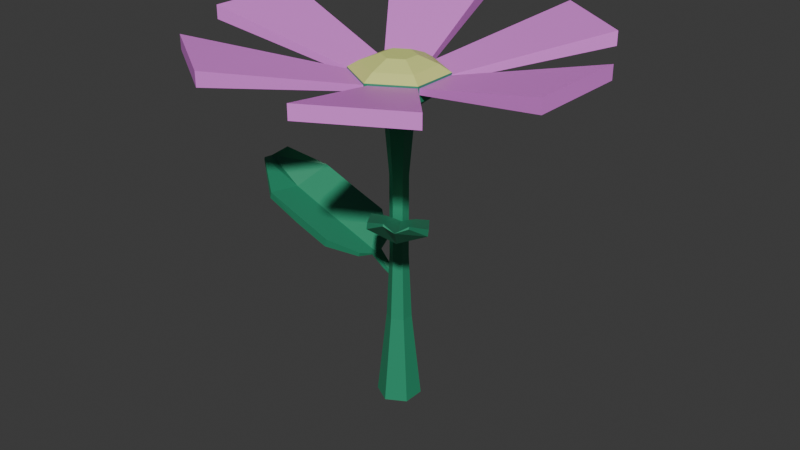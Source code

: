 # Source: flower1.blend  (saved by Blender 4.2.66; exported with 4.5.12 LTS)
import bpy
from mathutils import Matrix  # noqa: F401  (used for matrix-valued properties, if any)

bpy.ops.wm.read_factory_settings(use_empty=True)
scene = bpy.context.scene
scene.name = 'Scene'

# ---- collections
col_collection = bpy.data.collections.new('Collection'); scene.collection.children.link(col_collection)

# ---- materials (node trees are filled in below, after node groups)
mat_flower_petals_1 = bpy.data.materials.new('flower-petals-1')
mat_flower_petals_2 = bpy.data.materials.new('flower-petals-2')
mat_flower_petals_3 = bpy.data.materials.new('flower-petals-3')
mat_flower_petals_4 = bpy.data.materials.new('flower-petals-4')
mat_flower_tige_1 = bpy.data.materials.new('flower-tige-1')
mat_flower_center_1 = bpy.data.materials.new('flower-center-1')
mat_flower_center_2 = bpy.data.materials.new('flower-center-2')
mat_flower_tige_2 = bpy.data.materials.new('flower-tige-2')

# ---- material node trees
mat_flower_petals_1.use_nodes = True; mat_flower_petals_1.node_tree.nodes.clear()
_N = mat_flower_petals_1.node_tree.nodes; _L = mat_flower_petals_1.node_tree.links
n0 = _N.new('ShaderNodeBsdfPrincipled'); n0.name = 'Principled BSDF'; n0.location = (10, 300)
n0.inputs[0].default_value = (0.8993, 0.248, 0.9115, 1.0)
n1 = _N.new('ShaderNodeOutputMaterial'); n1.name = 'Material Output'; n1.location = (300, 300)
_L.new(n0.outputs[0], n1.inputs[0])
n1.is_active_output = True
mat_flower_petals_2.use_nodes = True; mat_flower_petals_2.node_tree.nodes.clear()
_N = mat_flower_petals_2.node_tree.nodes; _L = mat_flower_petals_2.node_tree.links
n0 = _N.new('ShaderNodeBsdfPrincipled'); n0.name = 'Principled BSDF'; n0.location = (10, 300)
n1 = _N.new('ShaderNodeOutputMaterial'); n1.name = 'Material Output'; n1.location = (300, 300)
_L.new(n0.outputs[0], n1.inputs[0])
n1.is_active_output = True
mat_flower_petals_3.use_nodes = True; mat_flower_petals_3.node_tree.nodes.clear()
_N = mat_flower_petals_3.node_tree.nodes; _L = mat_flower_petals_3.node_tree.links
n0 = _N.new('ShaderNodeBsdfPrincipled'); n0.name = 'Principled BSDF'; n0.location = (10, 300)
n0.inputs[0].default_value = (0.1107, 0.4393, 0.8001, 1.0)
n1 = _N.new('ShaderNodeOutputMaterial'); n1.name = 'Material Output'; n1.location = (300, 300)
_L.new(n0.outputs[0], n1.inputs[0])
n1.is_active_output = True
mat_flower_petals_4.use_nodes = True; mat_flower_petals_4.node_tree.nodes.clear()
_N = mat_flower_petals_4.node_tree.nodes; _L = mat_flower_petals_4.node_tree.links
n0 = _N.new('ShaderNodeBsdfPrincipled'); n0.name = 'Principled BSDF'; n0.location = (10, 300)
n0.inputs[0].default_value = (0.8006, 0.6226, 0.08835, 1.0)
n1 = _N.new('ShaderNodeOutputMaterial'); n1.name = 'Material Output'; n1.location = (300, 300)
_L.new(n0.outputs[0], n1.inputs[0])
n1.is_active_output = True
mat_flower_tige_1.use_nodes = True; mat_flower_tige_1.node_tree.nodes.clear()
_N = mat_flower_tige_1.node_tree.nodes; _L = mat_flower_tige_1.node_tree.links
n0 = _N.new('ShaderNodeBsdfPrincipled'); n0.name = 'Principled BSDF'; n0.location = (10, 300)
n0.inputs[0].default_value = (0.02674, 0.2952, 0.1506, 1.0)
n1 = _N.new('ShaderNodeOutputMaterial'); n1.name = 'Material Output'; n1.location = (300, 300)
_L.new(n0.outputs[0], n1.inputs[0])
n1.is_active_output = True
mat_flower_center_1.use_nodes = True; mat_flower_center_1.node_tree.nodes.clear()
_N = mat_flower_center_1.node_tree.nodes; _L = mat_flower_center_1.node_tree.links
n0 = _N.new('ShaderNodeBsdfPrincipled'); n0.name = 'Principled BSDF'; n0.location = (10, 300)
n0.inputs[0].default_value = (0.7239, 0.8006, 0.2367, 1.0)
n1 = _N.new('ShaderNodeOutputMaterial'); n1.name = 'Material Output'; n1.location = (300, 300)
_L.new(n0.outputs[0], n1.inputs[0])
n1.is_active_output = True
mat_flower_center_2.use_nodes = True; mat_flower_center_2.node_tree.nodes.clear()
_N = mat_flower_center_2.node_tree.nodes; _L = mat_flower_center_2.node_tree.links
n0 = _N.new('ShaderNodeBsdfPrincipled'); n0.name = 'Principled BSDF'; n0.location = (10, 300)
n0.inputs[0].default_value = (0.8002, 0.4176, 0.1901, 1.0)
n1 = _N.new('ShaderNodeOutputMaterial'); n1.name = 'Material Output'; n1.location = (300, 300)
_L.new(n0.outputs[0], n1.inputs[0])
n1.is_active_output = True
mat_flower_tige_2.use_nodes = True; mat_flower_tige_2.node_tree.nodes.clear()
_N = mat_flower_tige_2.node_tree.nodes; _L = mat_flower_tige_2.node_tree.links
n0 = _N.new('ShaderNodeBsdfPrincipled'); n0.name = 'Principled BSDF'; n0.location = (10, 300)
n0.inputs[0].default_value = (0.03429, 0.02981, 0.1197, 1.0)
n1 = _N.new('ShaderNodeOutputMaterial'); n1.name = 'Material Output'; n1.location = (300, 300)
_L.new(n0.outputs[0], n1.inputs[0])
n1.is_active_output = True

# ---- world
world_world = bpy.data.worlds.new('World'); scene.world = world_world
world_world.use_nodes = True; world_world.node_tree.nodes.clear()
_N = world_world.node_tree.nodes; _L = world_world.node_tree.links
n0 = _N.new('ShaderNodeOutputWorld'); n0.name = 'World Output'; n0.location = (300, 300)
n1 = _N.new('ShaderNodeBackground'); n1.name = 'Background'; n1.location = (10, 300)
n1.inputs[0].default_value = (0.05088, 0.05088, 0.05088, 1.0)
_L.new(n1.outputs[0], n0.inputs[0])
n0.is_active_output = True
world_world.color = (0.05088, 0.05088, 0.05088)
world_world.sun_shadow_jitter_overblur = 0.0

# ---- meshes
me_cube_001 = bpy.data.meshes.new('Cube.001')
me_cube_001.from_pydata([(0.9559, -0.3396, 8.912), (0.9559, -0.3396, 9.063), (0.9418, 0.7607, 8.912), (0.9418, 0.7607, 9.063), (4.912, -1.278, 9.69), (4.912, -1.278, 10.06), (4.953, 1.396, 9.69), (4.953, 1.396, 10.06), (0.958, 0.7033, 8.912), (0.958, 0.7033, 9.063), (0.02511, 1.287, 8.912), (0.02511, 1.287, 9.063), (3.825, 3.553, 9.69), (3.825, 3.553, 10.06), (1.598, 5.034, 9.69), (1.598, 5.034, 10.06), (0.02299, 1.278, 8.912), (0.02299, 1.278, 9.063), (-0.9451, 0.7545, 8.912), (-0.9451, 0.7545, 9.063), (-1.062, 5.185, 9.69), (-1.062, 5.185, 10.06), (-3.45, 3.98, 9.69), (-3.45, 3.98, 10.06), (-0.9352, 0.7773, 8.912), (-0.9352, 0.7773, 9.063), (-0.9301, -0.323, 8.912), (-0.9301, -0.323, 9.063), (-4.894, 1.716, 9.69), (-4.894, 1.716, 10.06), (-4.956, -0.9583, 9.69), (-4.956, -0.9583, 10.06), (-0.9074, -0.2898, 8.912), (-0.9074, -0.2898, 9.063), (0.02544, -0.8734, 8.912), (0.02544, -0.8734, 9.063), (-3.788, -3.128, 9.69), (-3.788, -3.128, 10.06), (-1.561, -4.609, 9.69), (-1.561, -4.609, 10.06), (0.008398, -0.8458, 8.912), (0.008398, -0.8458, 9.063), (0.9554, -0.2854, 8.912), (0.9554, -0.2854, 9.063), (1.258, -4.71, 9.69), (1.258, -4.71, 10.06), (3.597, -3.413, 9.69), (3.597, -3.413, 10.06)], [], [(0, 1, 3, 2), (2, 3, 7, 6), (6, 7, 5, 4), (4, 5, 1, 0), (2, 6, 4, 0), (7, 3, 1, 5), (8, 9, 11, 10), (10, 11, 15, 14), (14, 15, 13, 12), (12, 13, 9, 8), (10, 14, 12, 8), (15, 11, 9, 13), (16, 17, 19, 18), (18, 19, 23, 22), (22, 23, 21, 20), (20, 21, 17, 16), (18, 22, 20, 16), (23, 19, 17, 21), (24, 25, 27, 26), (26, 27, 31, 30), (30, 31, 29, 28), (28, 29, 25, 24), (26, 30, 28, 24), (31, 27, 25, 29), (32, 33, 35, 34), (34, 35, 39, 38), (38, 39, 37, 36), (36, 37, 33, 32), (34, 38, 36, 32), (39, 35, 33, 37), (40, 41, 43, 42), (42, 43, 47, 46), (46, 47, 45, 44), (44, 45, 41, 40), (42, 46, 44, 40), (47, 43, 41, 45)])
me_cube_001.polygons.foreach_set('material_index', [4, 4, 4, 4, 4, 4, 0, 0, 0, 0, 0, 4, 4, 4, 4, 4, 4, 4, 4, 4, 4, 4, 4, 4, 4, 4, 4, 4, 4, 4, 4, 4, 4, 4, 4, 4])
_uv = me_cube_001.uv_layers.new(name='UVMap')
_uv.uv.foreach_set('vector', [0.375, 0.0, 0.625, 0.0, 0.625, 0.25, 0.375, 0.25, 0.375, 0.25, 0.625, 0.25, 0.625, 0.5, 0.375, 0.5, 0.375, 0.5, 0.625, 0.5, 0.625, 0.75, 0.375, 0.75, 0.375, 0.75, 0.625, 0.75, 0.625, 1.0, 0.375, 1.0, 0.125, 0.5, 0.375, 0.5, 0.375, 0.75, 0.125, 0.75, 0.625, 0.5, 0.875, 0.5, 0.875, 0.75, 0.625, 0.75, 0.375, 0.0, 0.625, 0.0, 0.625, 0.25, 0.375, 0.25, 0.375, 0.25, 0.625, 0.25, 0.625, 0.5, 0.375, 0.5, 0.375, 0.5, 0.625, 0.5, 0.625, 0.75, 0.375, 0.75, 0.375, 0.75, 0.625, 0.75, 0.625, 1.0, 0.375, 1.0, 0.125, 0.5, 0.375, 0.5, 0.375, 0.75, 0.125, 0.75, 0.625, 0.5, 0.875, 0.5, 0.875, 0.75, 0.625, 0.75, 0.375, 0.0, 0.625, 0.0, 0.625, 0.25, 0.375, 0.25, 0.375, 0.25, 0.625, 0.25, 0.625, 0.5, 0.375, 0.5, 0.375, 0.5, 0.625, 0.5, 0.625, 0.75, 0.375, 0.75, 0.375, 0.75, 0.625, 0.75, 0.625, 1.0, 0.375, 1.0, 0.125, 0.5, 0.375, 0.5, 0.375, 0.75, 0.125, 0.75, 0.625, 0.5, 0.875, 0.5, 0.875, 0.75, 0.625, 0.75, 0.375, 0.0, 0.625, 0.0, 0.625, 0.25, 0.375, 0.25, 0.375, 0.25, 0.625, 0.25, 0.625, 0.5, 0.375, 0.5, 0.375, 0.5, 0.625, 0.5, 0.625, 0.75, 0.375, 0.75, 0.375, 0.75, 0.625, 0.75, 0.625, 1.0, 0.375, 1.0, 0.125, 0.5, 0.375, 0.5, 0.375, 0.75, 0.125, 0.75, 0.625, 0.5, 0.875, 0.5, 0.875, 0.75, 0.625, 0.75, 0.375, 0.0, 0.625, 0.0, 0.625, 0.25, 0.375, 0.25, 0.375, 0.25, 0.625, 0.25, 0.625, 0.5, 0.375, 0.5, 0.375, 0.5, 0.625, 0.5, 0.625, 0.75, 0.375, 0.75, 0.375, 0.75, 0.625, 0.75, 0.625, 1.0, 0.375, 1.0, 0.125, 0.5, 0.375, 0.5, 0.375, 0.75, 0.125, 0.75, 0.625, 0.5, 0.875, 0.5, 0.875, 0.75, 0.625, 0.75, 0.375, 0.0, 0.625, 0.0, 0.625, 0.25, 0.375, 0.25, 0.375, 0.25, 0.625, 0.25, 0.625, 0.5, 0.375, 0.5, 0.375, 0.5, 0.625, 0.5, 0.625, 0.75, 0.375, 0.75, 0.375, 0.75, 0.625, 0.75, 0.625, 1.0, 0.375, 1.0, 0.125, 0.5, 0.375, 0.5, 0.375, 0.75, 0.125, 0.75, 0.625, 0.5, 0.875, 0.5, 0.875, 0.75, 0.625, 0.75])
me_cube_001.materials.append(mat_flower_petals_1)
me_cube_001.materials.append(mat_flower_petals_2)
me_cube_001.materials.append(mat_flower_petals_3)
me_cube_001.materials.append(mat_flower_petals_4)
me_cube_001.materials.append(mat_flower_petals_1)
me_cube_001.update()
me_circle_001 = bpy.data.meshes.new('Circle.001')
me_circle_001.from_pydata([(1.384, 1.003, 7.913), (0.5177, 0.5032, 7.913), (0.5177, -0.4968, 7.913), (1.384, -0.9968, 7.913), (2.25, -0.4968, 7.913), (2.25, 0.5032, 7.913), (0.5177, 0.5032, 8.239), (1.384, 1.003, 8.239), (0.5177, -0.4968, 8.239), (1.384, -0.9968, 8.239), (2.25, -0.4968, 8.239), (2.25, 0.5032, 8.239), (0.7236, 0.3843, 8.384), (1.384, 0.7654, 8.384), (0.7236, -0.378, 8.384), (1.384, -0.7591, 8.384), (2.044, -0.378, 8.384), (2.044, 0.3843, 8.384), (1.076, 0.1808, 8.547), (1.384, 0.3584, 8.547), (1.076, -0.1745, 8.547), (1.384, -0.3521, 8.547), (1.691, -0.1745, 8.547), (1.691, 0.1808, 8.547), (0.8692, 0.3002, 7.696), (1.384, 0.5972, 7.696), (0.8692, -0.2939, 7.696), (1.384, -0.5909, 7.696), (1.898, -0.2939, 7.696), (1.898, 0.3002, 7.696), (1.107, 0.1628, 7.491), (1.384, 0.3225, 7.491), (1.107, -0.1565, 7.491), (1.384, -0.3161, 7.491), (1.66, -0.1565, 7.491), (1.66, 0.1628, 7.491), (1.212, 0.102, 6.078), (1.384, 0.2009, 6.078), (1.212, -0.09568, 6.078), (1.384, -0.1945, 6.078), (1.555, -0.09568, 6.078), (1.555, 0.102, 6.078), (1.212, 0.102, 4.303), (1.384, 0.2009, 4.303), (1.212, -0.09568, 4.303), (1.384, -0.1945, 4.303), (1.555, -0.09568, 4.303), (1.555, 0.102, 4.303), (1.154, 0.1355, 2.872), (1.384, 0.2679, 2.872), (1.154, -0.1292, 2.872), (1.384, -0.2615, 2.872), (1.613, -0.1292, 2.872), (1.613, 0.1355, 2.872), (0.9749, 0.2392, 0.9583), (1.384, 0.4752, 0.9583), (0.9749, -0.2328, 0.9583), (1.384, -0.4689, 0.9583), (1.792, -0.2328, 0.9583), (1.792, 0.2392, 0.9583), (-2.277, -0.1741, 5.43), (-2.255, -0.1814, 5.49), (-2.221, 0.4781, 5.487), (-2.2, 0.4633, 5.547), (0.002137, -0.7325, 4.305), (0.08572, -0.7568, 4.5), (0.137, 0.8511, 4.445), (0.2206, 0.8268, 4.64), (0.6182, -0.3796, 4.138), (-2.407, 0.184, 5.378), (-0.02657, 0.08022, 4.151), (0.05701, 0.05586, 4.346), (-0.692, 0.8821, 4.715), (-1.481, 0.9055, 5.031), (-1.421, 0.8861, 5.19), (-0.6084, 0.8577, 4.91), (-1.621, -0.6686, 4.885), (-0.8269, -0.7015, 4.575), (-0.7433, -0.7259, 4.771), (-1.556, -0.6975, 5.05), (-1.585, 0.1151, 4.897), (-0.772, 0.08678, 4.617), (-0.8556, 0.1111, 4.421), (-1.668, 0.1395, 4.701), (0.6611, -0.3921, 4.238), (0.6873, 0.4315, 4.209), (0.7301, 0.419, 4.309), (0.6035, 0.0366, 4.059), (0.6464, 0.02412, 4.159), (0.7673, -0.1158, 4.148), (0.7541, -0.112, 4.117), (0.7628, 0.01293, 4.123), (0.7495, 0.01679, 4.092), (0.7754, 0.1389, 4.139), (0.7887, 0.1351, 4.17), (1.053, -0.0829, 3.892), (1.043, -0.08001, 3.869), (1.05, 0.01352, 3.874), (1.04, 0.01641, 3.851), (1.059, 0.1079, 3.886), (1.069, 0.105, 3.909), (1.346, -0.09662, 3.765), (1.336, -0.09373, 3.742), (1.343, -0.0001991, 3.747), (1.333, 0.00269, 3.724), (1.352, 0.09416, 3.759), (1.362, 0.09127, 3.782), (3.147, -1.837, 6.177), (3.141, -1.822, 6.22), (2.77, -2.102, 6.218), (2.768, -2.084, 6.26), (2.417, -0.354, 5.385), (2.393, -0.2978, 5.522), (1.501, -0.9976, 5.483), (1.477, -0.9414, 5.621), (1.948, -0.181, 5.267), (3.013, -2.069, 6.141), (1.992, -0.7371, 5.277), (1.967, -0.681, 5.414), (1.86, -1.459, 5.674), (2.204, -1.896, 5.896), (2.188, -1.855, 6.009), (1.835, -1.403, 5.812), (3.117, -1.259, 5.793), (2.776, -0.8155, 5.576), (2.751, -0.7593, 5.713), (3.103, -1.211, 5.91), (2.678, -1.594, 5.802), (2.325, -1.142, 5.605), (2.35, -1.199, 5.467), (2.702, -1.65, 5.664), (1.936, -0.1522, 5.338), (1.479, -0.5106, 5.318), (1.466, -0.4819, 5.388), (1.73, -0.3772, 5.212), (1.717, -0.3485, 5.282), (1.738, -0.2199, 5.274), (1.742, -0.2287, 5.253), (1.671, -0.2806, 5.257), (1.675, -0.2895, 5.235), (1.597, -0.3307, 5.268), (1.593, -0.3218, 5.29), (1.591, -0.08032, 5.094), (1.594, -0.08698, 5.078), (1.541, -0.1258, 5.082), (1.544, -0.1324, 5.065), (1.485, -0.1633, 5.09), (1.482, -0.1567, 5.106), (1.466, 0.08394, 5.005), (1.469, 0.07728, 4.989), (1.416, 0.03849, 4.992), (1.418, 0.03183, 4.976), (1.36, 0.000925, 5.0), (1.357, 0.007585, 5.017)], [], [(5, 4, 28, 29), (11, 7, 13, 17), (5, 0, 7, 11), (3, 4, 10, 9), (1, 2, 8, 6), (4, 5, 11, 10), (2, 3, 9, 8), (0, 1, 6, 7), (16, 17, 23, 22), (9, 10, 16, 15), (6, 8, 14, 12), (10, 11, 17, 16), (8, 9, 15, 14), (7, 6, 12, 13), (18, 20, 21, 22, 23, 19), (14, 15, 21, 20), (13, 12, 18, 19), (17, 13, 19, 23), (15, 16, 22, 21), (12, 14, 20, 18), (29, 28, 34, 35), (3, 2, 26, 27), (1, 0, 25, 24), (0, 5, 29, 25), (4, 3, 27, 28), (2, 1, 24, 26), (31, 35, 41, 37), (27, 26, 32, 33), (24, 25, 31, 30), (25, 29, 35, 31), (28, 27, 33, 34), (26, 24, 30, 32), (41, 40, 46, 47), (34, 33, 39, 40), (32, 30, 36, 38), (35, 34, 40, 41), (33, 32, 38, 39), (30, 31, 37, 36), (43, 47, 53, 49), (39, 38, 44, 45), (36, 37, 43, 42), (37, 41, 47, 43), (40, 39, 45, 46), (38, 36, 42, 44), (53, 52, 58, 59), (46, 45, 51, 52), (44, 42, 48, 50), (47, 46, 52, 53), (45, 44, 50, 51), (42, 43, 49, 48), (54, 55, 59, 58, 57, 56), (51, 50, 56, 57), (48, 49, 55, 54), (49, 53, 59, 55), (52, 51, 57, 58), (50, 48, 54, 56), (69, 63, 62), (72, 75, 67, 66), (65, 64, 68, 84), (76, 79, 61, 60), (82, 70, 64, 77), (80, 69, 61, 79), (74, 63, 69, 80), (72, 66, 70, 82), (67, 71, 88, 86), (60, 61, 69), (62, 73, 83, 69), (73, 72, 82, 83), (67, 75, 81, 71), (75, 74, 80, 81), (71, 81, 78, 65), (81, 80, 79, 78), (69, 83, 76, 60), (83, 82, 77, 76), (64, 65, 78, 77), (77, 78, 79, 76), (62, 63, 74, 73), (73, 74, 75, 72), (68, 87, 92, 90), (84, 68, 90, 89), (70, 66, 85, 87), (64, 70, 87, 68), (71, 65, 84, 88), (66, 67, 86, 85), (94, 91, 97, 100), (89, 90, 96, 95), (88, 84, 89, 91), (85, 86, 94, 93), (87, 85, 93, 92), (86, 88, 91, 94), (98, 99, 105, 104), (96, 98, 104, 102), (93, 94, 100, 99), (91, 89, 95, 97), (90, 92, 98, 96), (92, 93, 99, 98), (104, 103, 101, 102), (105, 106, 103, 104), (95, 96, 102, 101), (100, 97, 103, 106), (99, 100, 106, 105), (97, 95, 101, 103), (116, 110, 109), (119, 122, 114, 113), (112, 111, 115, 131), (123, 126, 108, 107), (129, 117, 111, 124), (127, 116, 108, 126), (121, 110, 116, 127), (119, 113, 117, 129), (114, 118, 135, 133), (107, 108, 116), (109, 120, 130, 116), (120, 119, 129, 130), (114, 122, 128, 118), (122, 121, 127, 128), (118, 128, 125, 112), (128, 127, 126, 125), (116, 130, 123, 107), (130, 129, 124, 123), (111, 112, 125, 124), (124, 125, 126, 123), (109, 110, 121, 120), (120, 121, 122, 119), (115, 134, 139, 137), (131, 115, 137, 136), (117, 113, 132, 134), (111, 117, 134, 115), (118, 112, 131, 135), (113, 114, 133, 132), (141, 138, 144, 147), (136, 137, 143, 142), (135, 131, 136, 138), (132, 133, 141, 140), (134, 132, 140, 139), (133, 135, 138, 141), (145, 146, 152, 151), (143, 145, 151, 149), (140, 141, 147, 146), (138, 136, 142, 144), (137, 139, 145, 143), (139, 140, 146, 145), (151, 150, 148, 149), (152, 153, 150, 151), (142, 143, 149, 148), (147, 144, 150, 153), (146, 147, 153, 152), (144, 142, 148, 150)])
me_circle_001.polygons.foreach_set('material_index', [0, 1, 0, 0, 0, 0, 0, 0, 1, 1, 1, 1, 1, 1, 1, 1, 1, 1, 1, 1, 0, 0, 0, 0, 0, 0, 0, 0, 0, 0, 0, 0, 0, 0, 0, 0, 0, 0, 0, 0, 0, 0, 0, 0, 0, 0, 0, 0, 0, 0, 0, 0, 0, 0, 0, 0, 0, 0, 0, 0, 0, 0, 0, 0, 0, 0, 0, 0, 0, 0, 0, 0, 0, 0, 0, 0, 0, 0, 0, 0, 0, 0, 0, 0, 0, 0, 0, 0, 0, 0, 0, 0, 0, 0, 0, 0, 0, 0, 0, 0, 0, 0, 0, 0, 0, 0, 0, 0, 0, 0, 0, 0, 0, 0, 0, 0, 0, 0, 0, 0, 0, 0, 0, 0, 0, 0, 0, 0, 0, 0, 0, 0, 0, 0, 0, 0, 0, 0, 0, 0, 0, 0, 0, 0, 0, 0, 0, 0])
_uv = me_circle_001.uv_layers.new(name='UVMap')
_uv.uv.foreach_set('vector', [0.0, 0.0, 0.0, 0.0, 0.0, 0.0, 0.0, 0.0, 0.0, 0.0, 0.0, 0.0, 0.0, 0.0, 0.0, 0.0, 0.0, 0.0, 0.0, 0.0, 0.0, 0.0, 0.0, 0.0, 0.0, 0.0, 0.0, 0.0, 0.0, 0.0, 0.0, 0.0, 0.0, 0.0, 0.0, 0.0, 0.0, 0.0, 0.0, 0.0, 0.0, 0.0, 0.0, 0.0, 0.0, 0.0, 0.0, 0.0, 0.0, 0.0, 0.0, 0.0, 0.0, 0.0, 0.0, 0.0, 0.0, 0.0, 0.0, 0.0, 0.0, 0.0, 0.0, 0.0, 0.0, 0.0, 0.0, 0.0, 0.0, 0.0, 0.0, 0.0, 0.0, 0.0, 0.0, 0.0, 0.0, 0.0, 0.0, 0.0, 0.0, 0.0, 0.0, 0.0, 0.0, 0.0, 0.0, 0.0, 0.0, 0.0, 0.0, 0.0, 0.0, 0.0, 0.0, 0.0, 0.0, 0.0, 0.0, 0.0, 0.0, 0.0, 0.0, 0.0, 0.0, 0.0, 0.0, 0.0, 0.0, 0.0, 0.0, 0.0, 0.0, 0.0, 0.0, 0.0, 0.0, 0.0, 0.0, 0.0, 0.0, 0.0, 0.0, 0.0, 0.0, 0.0, 0.0, 0.0, 0.0, 0.0, 0.0, 0.0, 0.0, 0.0, 0.0, 0.0, 0.0, 0.0, 0.0, 0.0, 0.0, 0.0, 0.0, 0.0, 0.0, 0.0, 0.0, 0.0, 0.0, 0.0, 0.0, 0.0, 0.0, 0.0, 0.0, 0.0, 0.0, 0.0, 0.0, 0.0, 0.0, 0.0, 0.0, 0.0, 0.0, 0.0, 0.0, 0.0, 0.0, 0.0, 0.0, 0.0, 0.0, 0.0, 0.0, 0.0, 0.0, 0.0, 0.0, 0.0, 0.0, 0.0, 0.0, 0.0, 0.0, 0.0, 0.0, 0.0, 0.0, 0.0, 0.0, 0.0, 0.0, 0.0, 0.0, 0.0, 0.0, 0.0, 0.0, 0.0, 0.0, 0.0, 0.0, 0.0, 0.0, 0.0, 0.0, 0.0, 0.0, 0.0, 0.0, 0.0, 0.0, 0.0, 0.0, 0.0, 0.0, 0.0, 0.0, 0.0, 0.0, 0.0, 0.0, 0.0, 0.0, 0.0, 0.0, 0.0, 0.0, 0.0, 0.0, 0.0, 0.0, 0.0, 0.0, 0.0, 0.0, 0.0, 0.0, 0.0, 0.0, 0.0, 0.0, 0.0, 0.0, 0.0, 0.0, 0.0, 0.0, 0.0, 0.0, 0.0, 0.0, 0.0, 0.0, 0.0, 0.0, 0.0, 0.0, 0.0, 0.0, 0.0, 0.0, 0.0, 0.0, 0.0, 0.0, 0.0, 0.0, 0.0, 0.0, 0.0, 0.0, 0.0, 0.0, 0.0, 0.0, 0.0, 0.0, 0.0, 0.0, 0.0, 0.0, 0.0, 0.0, 0.0, 0.0, 0.0, 0.0, 0.0, 0.0, 0.0, 0.0, 0.0, 0.0, 0.0, 0.0, 0.0, 0.0, 0.0, 0.0, 0.0, 0.0, 0.0, 0.0, 0.0, 0.0, 0.0, 0.0, 0.0, 0.0, 0.0, 0.0, 0.0, 0.0, 0.0, 0.0, 0.0, 0.0, 0.0, 0.0, 0.0, 0.0, 0.0, 0.0, 0.0, 0.0, 0.0, 0.0, 0.0, 0.0, 0.0, 0.0, 0.0, 0.0, 0.0, 0.0, 0.0, 0.0, 0.0, 0.0, 0.0, 0.0, 0.0, 0.0, 0.0, 0.0, 0.0, 0.0, 0.0, 0.0, 0.0, 0.0, 0.0, 0.0, 0.0, 0.0, 0.0, 0.0, 0.0, 0.0, 0.0, 0.0, 0.0, 0.0, 0.0, 0.0, 0.0, 0.0, 0.0, 0.0, 0.0, 0.0, 0.0, 0.0, 0.0, 0.0, 0.0, 0.0, 0.0, 0.0, 0.0, 0.0, 0.0, 0.0, 0.0, 0.0, 0.0, 0.0, 0.0, 0.0, 0.0, 0.0, 0.0, 0.0, 0.0, 0.0, 0.0, 0.0, 0.0, 0.0, 0.0, 0.0, 0.0, 0.0, 0.0, 0.0, 0.0, 0.0, 0.0, 0.0, 0.0, 0.0, 0.0, 0.0, 0.0, 0.0, 0.0, 0.0, 0.0, 0.0, 0.0, 0.0, 0.0, 0.0, 0.0, 0.0, 0.0, 0.0, 0.0, 0.0, 0.0, 0.0, 0.0, 0.0, 0.0, 0.0, 0.0, 0.0, 0.0, 0.0, 0.0, 0.0, 0.0, 0.0, 0.0, 0.0, 0.0, 0.0, 0.0, 0.0, 0.0, 0.0, 0.0, 0.0, 0.0, 0.625, 0.1239, 0.625, 0.25, 0.375, 0.25, 0.375, 0.4167, 0.625, 0.4167, 0.625, 0.5, 0.375, 0.5, 0.625, 0.75, 0.375, 0.75, 0.375, 0.75, 0.625, 0.75, 0.375, 0.9167, 0.625, 0.9167, 0.625, 1.0, 0.375, 1.0, 0.2917, 0.6261, 0.375, 0.6261, 0.375, 0.75, 0.2917, 0.75, 0.7917, 0.6261, 0.875, 0.6261, 0.875, 0.75, 0.7917, 0.75, 0.7917, 0.5, 0.875, 0.5, 0.875, 0.6261, 0.7917, 0.6261, 0.2917, 0.5, 0.375, 0.5, 0.375, 0.6261, 0.2917, 0.6261, 0.625, 0.5, 0.625, 0.6261, 0.625, 0.6261, 0.625, 0.5, 0.375, 0.0, 0.625, 0.0, 0.625, 0.1239, 0.125, 0.5, 0.2083, 0.5, 0.2083, 0.6261, 0.1237, 0.6262, 0.2083, 0.5, 0.2917, 0.5, 0.2917, 0.6261, 0.2083, 0.6261, 0.625, 0.5, 0.7083, 0.5, 0.7083, 0.6261, 0.625, 0.6261, 0.7083, 0.5, 0.7917, 0.5, 0.7917, 0.6261, 0.7083, 0.6261, 0.625, 0.6261, 0.7083, 0.6261, 0.7083, 0.75, 0.625, 0.75, 0.7083, 0.6261, 0.7917, 0.6261, 0.7917, 0.75, 0.7083, 0.75, 0.1237, 0.6262, 0.2083, 0.6261, 0.2083, 0.75, 0.125, 0.75, 0.2083, 0.6261, 0.2917, 0.6261, 0.2917, 0.75, 0.2083, 0.75, 0.375, 0.75, 0.625, 0.75, 0.625, 0.8333, 0.375, 0.8333, 0.375, 0.8333, 0.625, 0.8333, 0.625, 0.9167, 0.375, 0.9167, 0.375, 0.25, 0.625, 0.25, 0.625, 0.3333, 0.375, 0.3333, 0.375, 0.3333, 0.625, 0.3333, 0.625, 0.4167, 0.375, 0.4167, 0.375, 0.75, 0.375, 0.6261, 0.375, 0.6261, 0.375, 0.75, 0.625, 0.75, 0.375, 0.75, 0.375, 0.75, 0.625, 0.75, 0.375, 0.6261, 0.375, 0.5, 0.375, 0.5, 0.375, 0.6261, 0.375, 0.75, 0.375, 0.6261, 0.375, 0.6261, 0.375, 0.75, 0.625, 0.6261, 0.625, 0.75, 0.625, 0.75, 0.625, 0.6261, 0.375, 0.5, 0.625, 0.5, 0.625, 0.5, 0.375, 0.5, 0.625, 0.5, 0.625, 0.6261, 0.625, 0.6261, 0.625, 0.5, 0.625, 0.75, 0.375, 0.75, 0.375, 0.75, 0.625, 0.75, 0.625, 0.6261, 0.625, 0.75, 0.625, 0.75, 0.625, 0.6261, 0.375, 0.5, 0.625, 0.5, 0.625, 0.5, 0.375, 0.5, 0.375, 0.6261, 0.375, 0.5, 0.375, 0.5, 0.375, 0.6261, 0.625, 0.5, 0.625, 0.6261, 0.625, 0.6261, 0.625, 0.5, 0.375, 0.6261, 0.375, 0.5, 0.375, 0.5, 0.375, 0.6261, 0.375, 0.75, 0.375, 0.6261, 0.375, 0.6261, 0.375, 0.75, 0.375, 0.5, 0.625, 0.5, 0.625, 0.5, 0.375, 0.5, 0.625, 0.6261, 0.625, 0.75, 0.625, 0.75, 0.625, 0.6261, 0.375, 0.75, 0.375, 0.6261, 0.375, 0.6261, 0.375, 0.75, 0.375, 0.6261, 0.375, 0.5, 0.375, 0.5, 0.375, 0.6261, 0.375, 0.6261, 0.625, 0.6261, 0.625, 0.75, 0.375, 0.75, 0.375, 0.5, 0.625, 0.5, 0.625, 0.6261, 0.375, 0.6261, 0.625, 0.75, 0.375, 0.75, 0.375, 0.75, 0.625, 0.75, 0.625, 0.5, 0.625, 0.6261, 0.625, 0.6261, 0.625, 0.5, 0.375, 0.5, 0.625, 0.5, 0.625, 0.5, 0.375, 0.5, 0.625, 0.6261, 0.625, 0.75, 0.625, 0.75, 0.625, 0.6261, 0.625, 0.1239, 0.625, 0.25, 0.375, 0.25, 0.375, 0.4167, 0.625, 0.4167, 0.625, 0.5, 0.375, 0.5, 0.625, 0.75, 0.375, 0.75, 0.375, 0.75, 0.625, 0.75, 0.375, 0.9167, 0.625, 0.9167, 0.625, 1.0, 0.375, 1.0, 0.2917, 0.6261, 0.375, 0.6261, 0.375, 0.75, 0.2917, 0.75, 0.7917, 0.6261, 0.875, 0.6261, 0.875, 0.75, 0.7917, 0.75, 0.7917, 0.5, 0.875, 0.5, 0.875, 0.6261, 0.7917, 0.6261, 0.2917, 0.5, 0.375, 0.5, 0.375, 0.6261, 0.2917, 0.6261, 0.625, 0.5, 0.625, 0.6261, 0.625, 0.6261, 0.625, 0.5, 0.375, 0.0, 0.625, 0.0, 0.625, 0.1239, 0.125, 0.5, 0.2083, 0.5, 0.2083, 0.6261, 0.1237, 0.6262, 0.2083, 0.5, 0.2917, 0.5, 0.2917, 0.6261, 0.2083, 0.6261, 0.625, 0.5, 0.7083, 0.5, 0.7083, 0.6261, 0.625, 0.6261, 0.7083, 0.5, 0.7917, 0.5, 0.7917, 0.6261, 0.7083, 0.6261, 0.625, 0.6261, 0.7083, 0.6261, 0.7083, 0.75, 0.625, 0.75, 0.7083, 0.6261, 0.7917, 0.6261, 0.7917, 0.75, 0.7083, 0.75, 0.1237, 0.6262, 0.2083, 0.6261, 0.2083, 0.75, 0.125, 0.75, 0.2083, 0.6261, 0.2917, 0.6261, 0.2917, 0.75, 0.2083, 0.75, 0.375, 0.75, 0.625, 0.75, 0.625, 0.8333, 0.375, 0.8333, 0.375, 0.8333, 0.625, 0.8333, 0.625, 0.9167, 0.375, 0.9167, 0.375, 0.25, 0.625, 0.25, 0.625, 0.3333, 0.375, 0.3333, 0.375, 0.3333, 0.625, 0.3333, 0.625, 0.4167, 0.375, 0.4167, 0.375, 0.75, 0.375, 0.6261, 0.375, 0.6261, 0.375, 0.75, 0.625, 0.75, 0.375, 0.75, 0.375, 0.75, 0.625, 0.75, 0.375, 0.6261, 0.375, 0.5, 0.375, 0.5, 0.375, 0.6261, 0.375, 0.75, 0.375, 0.6261, 0.375, 0.6261, 0.375, 0.75, 0.625, 0.6261, 0.625, 0.75, 0.625, 0.75, 0.625, 0.6261, 0.375, 0.5, 0.625, 0.5, 0.625, 0.5, 0.375, 0.5, 0.625, 0.5, 0.625, 0.6261, 0.625, 0.6261, 0.625, 0.5, 0.625, 0.75, 0.375, 0.75, 0.375, 0.75, 0.625, 0.75, 0.625, 0.6261, 0.625, 0.75, 0.625, 0.75, 0.625, 0.6261, 0.375, 0.5, 0.625, 0.5, 0.625, 0.5, 0.375, 0.5, 0.375, 0.6261, 0.375, 0.5, 0.375, 0.5, 0.375, 0.6261, 0.625, 0.5, 0.625, 0.6261, 0.625, 0.6261, 0.625, 0.5, 0.375, 0.6261, 0.375, 0.5, 0.375, 0.5, 0.375, 0.6261, 0.375, 0.75, 0.375, 0.6261, 0.375, 0.6261, 0.375, 0.75, 0.375, 0.5, 0.625, 0.5, 0.625, 0.5, 0.375, 0.5, 0.625, 0.6261, 0.625, 0.75, 0.625, 0.75, 0.625, 0.6261, 0.375, 0.75, 0.375, 0.6261, 0.375, 0.6261, 0.375, 0.75, 0.375, 0.6261, 0.375, 0.5, 0.375, 0.5, 0.375, 0.6261, 0.375, 0.6261, 0.625, 0.6261, 0.625, 0.75, 0.375, 0.75, 0.375, 0.5, 0.625, 0.5, 0.625, 0.6261, 0.375, 0.6261, 0.625, 0.75, 0.375, 0.75, 0.375, 0.75, 0.625, 0.75, 0.625, 0.5, 0.625, 0.6261, 0.625, 0.6261, 0.625, 0.5, 0.375, 0.5, 0.625, 0.5, 0.625, 0.5, 0.375, 0.5, 0.625, 0.6261, 0.625, 0.75, 0.625, 0.75, 0.625, 0.6261])
me_circle_001.materials.append(mat_flower_tige_1)
me_circle_001.materials.append(mat_flower_center_1)
me_circle_001.materials.append(mat_flower_center_2)
me_circle_001.materials.append(mat_flower_tige_2)
me_circle_001.update()

# ---- objects
ob_cube = bpy.data.objects.new('Cube', me_cube_001)
ob_circle = bpy.data.objects.new('Circle', me_circle_001)

# ---- transforms, parenting, visibility, modifiers, constraints
ob_cube.location = (0.0, 0.0, 0.0)
ob_circle.location = (-1.747, 0.2156, -1.18)
ob_circle.rotation_euler = (0.0, -0.0, -0.002288)
ob_circle.scale = (1.254, 1.254, 1.254)

# ---- collection membership
col_collection.objects.link(ob_cube)
col_collection.objects.link(ob_circle)

# ---- scene / render settings (as saved in the file)
scene.frame_start = 1; scene.frame_end = 250; scene.frame_set(1)
scene.render.engine = 'BLENDER_EEVEE_NEXT'
bpy.context.view_layer.update()

# ---- added for rendering (the .blend has no active camera and no usable light): camera, sun
cam_auto = bpy.data.cameras.new('AutoCamera')
cam_auto.lens = 50.0
cam_auto.sensor_width = 36.0
cam_auto.clip_end = 1000.0
ob_auto_camera = bpy.data.objects.new('AutoCamera', cam_auto)
scene.collection.objects.link(ob_auto_camera)
ob_auto_camera.location = (15.9392, -18.892, 17.793)
ob_auto_camera.rotation_euler = (1.09748, -7.21219e-08, 0.694738)
scene.camera = ob_auto_camera
light_auto_sun = bpy.data.lights.new('AutoSun', 'SUN')
light_auto_sun.energy = 3.0
light_auto_sun.angle = 0.0523599
ob_auto_sun = bpy.data.objects.new('AutoSun', light_auto_sun)
scene.collection.objects.link(ob_auto_sun)
ob_auto_sun.rotation_euler = (0.872665, 0.174533, 0.523599)
bpy.context.view_layer.update()
